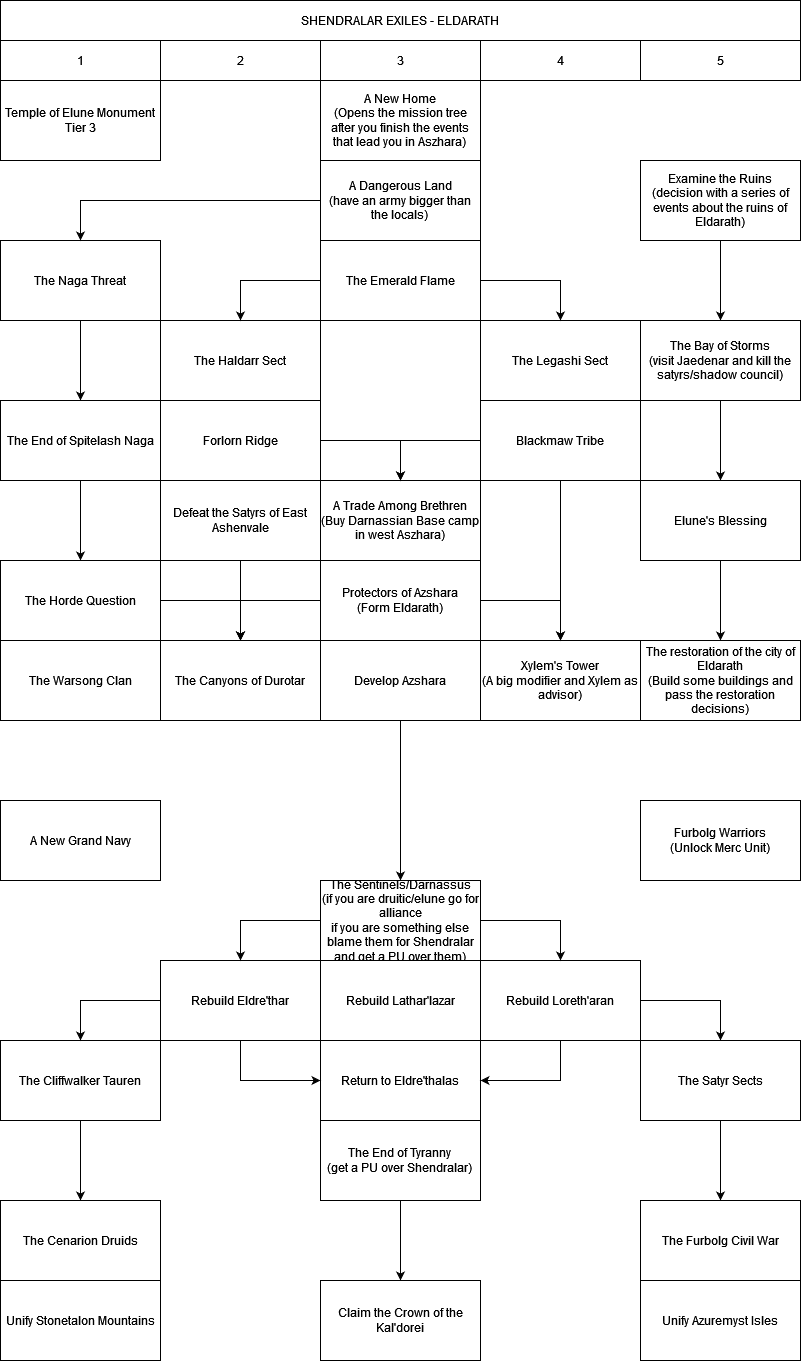

The diagram above was exported from draw.io. Its source (the exported page's mxGraphModel, read from the mxfile embedded in the PNG):
<mxGraphModel dx="881" dy="442" grid="1" gridSize="10" guides="1" tooltips="1" connect="1" arrows="1" fold="1" page="1" pageScale="1" pageWidth="827" pageHeight="1169" math="0" shadow="0">
  <root>
    <mxCell id="0" />
    <mxCell id="1" parent="0" />
    <mxCell id="TmE53nRvDrN-BptpAuwU-1" value="SHENDRALAR EXILES - ELDARATH" style="whiteSpace=wrap;html=1;" parent="1" vertex="1">
      <mxGeometry width="800" height="40" as="geometry" />
    </mxCell>
    <mxCell id="TmE53nRvDrN-BptpAuwU-2" value="1" style="whiteSpace=wrap;html=1;" parent="1" vertex="1">
      <mxGeometry y="40" width="160" height="40" as="geometry" />
    </mxCell>
    <mxCell id="TmE53nRvDrN-BptpAuwU-3" value="2" style="whiteSpace=wrap;html=1;" parent="1" vertex="1">
      <mxGeometry x="160" y="40" width="160" height="40" as="geometry" />
    </mxCell>
    <mxCell id="TmE53nRvDrN-BptpAuwU-4" value="3" style="whiteSpace=wrap;html=1;" parent="1" vertex="1">
      <mxGeometry x="320" y="40" width="160" height="40" as="geometry" />
    </mxCell>
    <mxCell id="TmE53nRvDrN-BptpAuwU-5" value="4" style="whiteSpace=wrap;html=1;" parent="1" vertex="1">
      <mxGeometry x="480" y="40" width="160" height="40" as="geometry" />
    </mxCell>
    <mxCell id="TmE53nRvDrN-BptpAuwU-6" value="5" style="whiteSpace=wrap;html=1;" parent="1" vertex="1">
      <mxGeometry x="640" y="40" width="160" height="40" as="geometry" />
    </mxCell>
    <mxCell id="TmE53nRvDrN-BptpAuwU-7" value="&lt;div&gt;A New Home&lt;/div&gt;&lt;div&gt;(Opens the mission tree after you finish the events that lead you in Aszhara)&lt;br&gt;&lt;/div&gt;" style="whiteSpace=wrap;html=1;" parent="1" vertex="1">
      <mxGeometry x="320" y="80" width="160" height="80" as="geometry" />
    </mxCell>
    <mxCell id="TmE53nRvDrN-BptpAuwU-10" value="" style="edgeStyle=orthogonalEdgeStyle;rounded=0;orthogonalLoop=1;jettySize=auto;html=1;" parent="1" source="TmE53nRvDrN-BptpAuwU-8" target="TmE53nRvDrN-BptpAuwU-9" edge="1">
      <mxGeometry relative="1" as="geometry" />
    </mxCell>
    <mxCell id="TmE53nRvDrN-BptpAuwU-8" value="&lt;div&gt;Examine the Ruins&lt;/div&gt;&lt;div&gt;(decision with a series of events about the ruins of Eldarath)&lt;br&gt;&lt;/div&gt;" style="whiteSpace=wrap;html=1;" parent="1" vertex="1">
      <mxGeometry x="640" y="160" width="160" height="80" as="geometry" />
    </mxCell>
    <mxCell id="TmE53nRvDrN-BptpAuwU-12" value="" style="edgeStyle=orthogonalEdgeStyle;rounded=0;orthogonalLoop=1;jettySize=auto;html=1;" parent="1" source="TmE53nRvDrN-BptpAuwU-9" target="TmE53nRvDrN-BptpAuwU-11" edge="1">
      <mxGeometry relative="1" as="geometry" />
    </mxCell>
    <mxCell id="TmE53nRvDrN-BptpAuwU-9" value="&lt;div&gt;The Bay of Storms&lt;br&gt;&lt;/div&gt;&lt;div&gt;(visit Jaedenar and kill the satyrs/shadow council)&lt;br&gt;&lt;/div&gt;" style="whiteSpace=wrap;html=1;" parent="1" vertex="1">
      <mxGeometry x="640" y="320" width="160" height="80" as="geometry" />
    </mxCell>
    <mxCell id="TmE53nRvDrN-BptpAuwU-14" value="" style="edgeStyle=orthogonalEdgeStyle;rounded=0;orthogonalLoop=1;jettySize=auto;html=1;" parent="1" source="TmE53nRvDrN-BptpAuwU-11" target="TmE53nRvDrN-BptpAuwU-13" edge="1">
      <mxGeometry relative="1" as="geometry" />
    </mxCell>
    <mxCell id="TmE53nRvDrN-BptpAuwU-11" value="Elune's Blessing" style="whiteSpace=wrap;html=1;" parent="1" vertex="1">
      <mxGeometry x="640" y="480" width="160" height="80" as="geometry" />
    </mxCell>
    <mxCell id="TmE53nRvDrN-BptpAuwU-13" value="&lt;div&gt;The restoration of the city of Eldarath&lt;/div&gt;&lt;div&gt;(Build some buildings and pass the restoration decisions)&lt;br&gt;&lt;/div&gt;" style="whiteSpace=wrap;html=1;" parent="1" vertex="1">
      <mxGeometry x="640" y="640" width="160" height="80" as="geometry" />
    </mxCell>
    <mxCell id="TmE53nRvDrN-BptpAuwU-15" value="&lt;div&gt;A Dangerous Land&lt;/div&gt;&lt;div&gt;(have an army bigger than the locals)&lt;br&gt;&lt;/div&gt;" style="whiteSpace=wrap;html=1;" parent="1" vertex="1">
      <mxGeometry x="320" y="160" width="160" height="80" as="geometry" />
    </mxCell>
    <mxCell id="TmE53nRvDrN-BptpAuwU-49" value="&lt;div&gt;Furbolg Warriors&lt;br&gt;&lt;/div&gt;&lt;div&gt;(Unlock Merc Unit)&lt;br&gt;&lt;/div&gt;" style="whiteSpace=wrap;html=1;" parent="1" vertex="1">
      <mxGeometry x="640" y="800" width="160" height="80" as="geometry" />
    </mxCell>
    <mxCell id="TmE53nRvDrN-BptpAuwU-61" value="" style="edgeStyle=orthogonalEdgeStyle;rounded=0;orthogonalLoop=1;jettySize=auto;html=1;exitX=0.5;exitY=1;exitDx=0;exitDy=0;" parent="1" source="jluBYXOuB6o8Btmh3xDz-59" target="TmE53nRvDrN-BptpAuwU-52" edge="1">
      <mxGeometry relative="1" as="geometry">
        <mxPoint x="400" y="800" as="sourcePoint" />
      </mxGeometry>
    </mxCell>
    <mxCell id="TmE53nRvDrN-BptpAuwU-52" value="&lt;div&gt;The Sentinels/Darnassus&lt;/div&gt;&lt;div&gt;(if you are druitic/elune go for alliance&lt;/div&gt;&lt;div&gt;if you are something else blame them for Shendralar and get a PU over them)&lt;br&gt;&lt;/div&gt;" style="whiteSpace=wrap;html=1;" parent="1" vertex="1">
      <mxGeometry x="320" y="880" width="160" height="80" as="geometry" />
    </mxCell>
    <mxCell id="TmE53nRvDrN-BptpAuwU-57" value="A New Grand Navy" style="whiteSpace=wrap;html=1;" parent="1" vertex="1">
      <mxGeometry y="800" width="160" height="80" as="geometry" />
    </mxCell>
    <mxCell id="TmE53nRvDrN-BptpAuwU-62" value="Rebuild Lathar'lazar" style="whiteSpace=wrap;html=1;" parent="1" vertex="1">
      <mxGeometry x="320" y="960" width="160" height="80" as="geometry" />
    </mxCell>
    <mxCell id="TmE53nRvDrN-BptpAuwU-64" value="Rebuild Loreth'aran" style="whiteSpace=wrap;html=1;" parent="1" vertex="1">
      <mxGeometry x="480" y="960" width="160" height="80" as="geometry" />
    </mxCell>
    <mxCell id="TmE53nRvDrN-BptpAuwU-65" value="Rebuild Eldre'thar" style="whiteSpace=wrap;html=1;" parent="1" vertex="1">
      <mxGeometry x="160" y="960" width="160" height="80" as="geometry" />
    </mxCell>
    <mxCell id="TmE53nRvDrN-BptpAuwU-66" value="Return to Eldre'thalas" style="whiteSpace=wrap;html=1;" parent="1" vertex="1">
      <mxGeometry x="320" y="1040" width="160" height="80" as="geometry" />
    </mxCell>
    <mxCell id="TmE53nRvDrN-BptpAuwU-67" value="" style="endArrow=classic;html=1;rounded=0;exitX=0;exitY=0.5;exitDx=0;exitDy=0;entryX=0.5;entryY=0;entryDx=0;entryDy=0;" parent="1" source="TmE53nRvDrN-BptpAuwU-52" target="TmE53nRvDrN-BptpAuwU-65" edge="1">
      <mxGeometry width="50" height="50" relative="1" as="geometry">
        <mxPoint x="350" y="1070" as="sourcePoint" />
        <mxPoint x="400" y="1020" as="targetPoint" />
        <Array as="points">
          <mxPoint x="240" y="920" />
        </Array>
      </mxGeometry>
    </mxCell>
    <mxCell id="TmE53nRvDrN-BptpAuwU-68" value="" style="endArrow=classic;html=1;rounded=0;exitX=1;exitY=0.5;exitDx=0;exitDy=0;entryX=0.5;entryY=0;entryDx=0;entryDy=0;" parent="1" source="TmE53nRvDrN-BptpAuwU-52" target="TmE53nRvDrN-BptpAuwU-64" edge="1">
      <mxGeometry width="50" height="50" relative="1" as="geometry">
        <mxPoint x="350" y="1070" as="sourcePoint" />
        <mxPoint x="400" y="1020" as="targetPoint" />
        <Array as="points">
          <mxPoint x="560" y="920" />
        </Array>
      </mxGeometry>
    </mxCell>
    <mxCell id="TmE53nRvDrN-BptpAuwU-69" value="" style="endArrow=classic;html=1;rounded=0;exitX=0.5;exitY=1;exitDx=0;exitDy=0;entryX=0;entryY=0.5;entryDx=0;entryDy=0;" parent="1" source="TmE53nRvDrN-BptpAuwU-65" target="TmE53nRvDrN-BptpAuwU-66" edge="1">
      <mxGeometry width="50" height="50" relative="1" as="geometry">
        <mxPoint x="350" y="1070" as="sourcePoint" />
        <mxPoint x="400" y="1020" as="targetPoint" />
        <Array as="points">
          <mxPoint x="240" y="1080" />
        </Array>
      </mxGeometry>
    </mxCell>
    <mxCell id="TmE53nRvDrN-BptpAuwU-70" value="" style="endArrow=classic;html=1;rounded=0;exitX=0.5;exitY=1;exitDx=0;exitDy=0;entryX=1;entryY=0.5;entryDx=0;entryDy=0;" parent="1" source="TmE53nRvDrN-BptpAuwU-64" target="TmE53nRvDrN-BptpAuwU-66" edge="1">
      <mxGeometry width="50" height="50" relative="1" as="geometry">
        <mxPoint x="350" y="1070" as="sourcePoint" />
        <mxPoint x="400" y="1020" as="targetPoint" />
        <Array as="points">
          <mxPoint x="560" y="1080" />
        </Array>
      </mxGeometry>
    </mxCell>
    <mxCell id="TmE53nRvDrN-BptpAuwU-82" value="" style="edgeStyle=orthogonalEdgeStyle;rounded=0;orthogonalLoop=1;jettySize=auto;html=1;" parent="1" source="TmE53nRvDrN-BptpAuwU-71" target="TmE53nRvDrN-BptpAuwU-72" edge="1">
      <mxGeometry relative="1" as="geometry" />
    </mxCell>
    <mxCell id="TmE53nRvDrN-BptpAuwU-71" value="&lt;div&gt;The End of Tyranny&lt;/div&gt;&lt;div&gt;(get a PU over Shendralar)&lt;br&gt;&lt;/div&gt;" style="whiteSpace=wrap;html=1;" parent="1" vertex="1">
      <mxGeometry x="320" y="1120" width="160" height="80" as="geometry" />
    </mxCell>
    <mxCell id="TmE53nRvDrN-BptpAuwU-72" value="&lt;div&gt;Claim the Crown of the Kal'dorei&lt;/div&gt;" style="whiteSpace=wrap;html=1;" parent="1" vertex="1">
      <mxGeometry x="320" y="1280" width="160" height="80" as="geometry" />
    </mxCell>
    <mxCell id="TmE53nRvDrN-BptpAuwU-76" value="" style="edgeStyle=orthogonalEdgeStyle;rounded=0;orthogonalLoop=1;jettySize=auto;html=1;" parent="1" source="TmE53nRvDrN-BptpAuwU-73" target="TmE53nRvDrN-BptpAuwU-75" edge="1">
      <mxGeometry relative="1" as="geometry" />
    </mxCell>
    <mxCell id="TmE53nRvDrN-BptpAuwU-73" value="The Satyr Sects" style="whiteSpace=wrap;html=1;" parent="1" vertex="1">
      <mxGeometry x="640" y="1040" width="160" height="80" as="geometry" />
    </mxCell>
    <mxCell id="TmE53nRvDrN-BptpAuwU-74" value="" style="endArrow=classic;html=1;rounded=0;exitX=1;exitY=0.5;exitDx=0;exitDy=0;entryX=0.5;entryY=0;entryDx=0;entryDy=0;" parent="1" source="TmE53nRvDrN-BptpAuwU-64" target="TmE53nRvDrN-BptpAuwU-73" edge="1">
      <mxGeometry width="50" height="50" relative="1" as="geometry">
        <mxPoint x="350" y="1040" as="sourcePoint" />
        <mxPoint x="400" y="990" as="targetPoint" />
        <Array as="points">
          <mxPoint x="720" y="1000" />
        </Array>
      </mxGeometry>
    </mxCell>
    <mxCell id="TmE53nRvDrN-BptpAuwU-75" value="The Furbolg Civil War" style="whiteSpace=wrap;html=1;" parent="1" vertex="1">
      <mxGeometry x="640" y="1200" width="160" height="80" as="geometry" />
    </mxCell>
    <mxCell id="TmE53nRvDrN-BptpAuwU-80" value="" style="edgeStyle=orthogonalEdgeStyle;rounded=0;orthogonalLoop=1;jettySize=auto;html=1;" parent="1" source="TmE53nRvDrN-BptpAuwU-77" target="TmE53nRvDrN-BptpAuwU-79" edge="1">
      <mxGeometry relative="1" as="geometry" />
    </mxCell>
    <mxCell id="TmE53nRvDrN-BptpAuwU-77" value="The Cliffwalker Tauren" style="whiteSpace=wrap;html=1;" parent="1" vertex="1">
      <mxGeometry y="1040" width="160" height="80" as="geometry" />
    </mxCell>
    <mxCell id="TmE53nRvDrN-BptpAuwU-78" value="" style="endArrow=classic;html=1;rounded=0;exitX=0;exitY=0.5;exitDx=0;exitDy=0;entryX=0.5;entryY=0;entryDx=0;entryDy=0;" parent="1" source="TmE53nRvDrN-BptpAuwU-65" target="TmE53nRvDrN-BptpAuwU-77" edge="1">
      <mxGeometry width="50" height="50" relative="1" as="geometry">
        <mxPoint x="350" y="1160" as="sourcePoint" />
        <mxPoint x="400" y="1110" as="targetPoint" />
        <Array as="points">
          <mxPoint x="80" y="1000" />
        </Array>
      </mxGeometry>
    </mxCell>
    <mxCell id="TmE53nRvDrN-BptpAuwU-79" value="The Cenarion Druids" style="whiteSpace=wrap;html=1;" parent="1" vertex="1">
      <mxGeometry y="1200" width="160" height="80" as="geometry" />
    </mxCell>
    <mxCell id="TmE53nRvDrN-BptpAuwU-81" value="Unify Stonetalon Mountains" style="whiteSpace=wrap;html=1;" parent="1" vertex="1">
      <mxGeometry y="1280" width="160" height="80" as="geometry" />
    </mxCell>
    <mxCell id="TmE53nRvDrN-BptpAuwU-83" value="Unify Azuremyst Isles" style="whiteSpace=wrap;html=1;" parent="1" vertex="1">
      <mxGeometry x="640" y="1280" width="160" height="80" as="geometry" />
    </mxCell>
    <mxCell id="jluBYXOuB6o8Btmh3xDz-33" value="The Emerald Flame" style="whiteSpace=wrap;html=1;" vertex="1" parent="1">
      <mxGeometry x="320" y="240" width="160" height="80" as="geometry" />
    </mxCell>
    <mxCell id="jluBYXOuB6o8Btmh3xDz-34" value="The Legashi Sect" style="whiteSpace=wrap;html=1;" vertex="1" parent="1">
      <mxGeometry x="480" y="320" width="160" height="80" as="geometry" />
    </mxCell>
    <mxCell id="jluBYXOuB6o8Btmh3xDz-35" value="The Haldarr Sect" style="whiteSpace=wrap;html=1;" vertex="1" parent="1">
      <mxGeometry x="160" y="320" width="160" height="80" as="geometry" />
    </mxCell>
    <mxCell id="jluBYXOuB6o8Btmh3xDz-36" value="" style="endArrow=classic;html=1;rounded=0;exitX=0;exitY=0.5;exitDx=0;exitDy=0;entryX=0.5;entryY=0;entryDx=0;entryDy=0;" edge="1" parent="1" source="jluBYXOuB6o8Btmh3xDz-33" target="jluBYXOuB6o8Btmh3xDz-35">
      <mxGeometry width="50" height="50" relative="1" as="geometry">
        <mxPoint x="390" y="390" as="sourcePoint" />
        <mxPoint x="440" y="340" as="targetPoint" />
        <Array as="points">
          <mxPoint x="240" y="280" />
        </Array>
      </mxGeometry>
    </mxCell>
    <mxCell id="jluBYXOuB6o8Btmh3xDz-38" value="" style="endArrow=classic;html=1;rounded=0;exitX=1;exitY=0.5;exitDx=0;exitDy=0;entryX=0.5;entryY=0;entryDx=0;entryDy=0;" edge="1" parent="1" source="jluBYXOuB6o8Btmh3xDz-33" target="jluBYXOuB6o8Btmh3xDz-34">
      <mxGeometry width="50" height="50" relative="1" as="geometry">
        <mxPoint x="390" y="390" as="sourcePoint" />
        <mxPoint x="440" y="340" as="targetPoint" />
        <Array as="points">
          <mxPoint x="560" y="280" />
        </Array>
      </mxGeometry>
    </mxCell>
    <mxCell id="jluBYXOuB6o8Btmh3xDz-62" value="" style="edgeStyle=orthogonalEdgeStyle;rounded=0;orthogonalLoop=1;jettySize=auto;html=1;entryX=0.5;entryY=0;entryDx=0;entryDy=0;" edge="1" parent="1" source="jluBYXOuB6o8Btmh3xDz-39" target="jluBYXOuB6o8Btmh3xDz-60">
      <mxGeometry relative="1" as="geometry">
        <mxPoint x="560" y="570" as="targetPoint" />
      </mxGeometry>
    </mxCell>
    <mxCell id="jluBYXOuB6o8Btmh3xDz-39" value="Blackmaw Tribe" style="whiteSpace=wrap;html=1;" vertex="1" parent="1">
      <mxGeometry x="480" y="400" width="160" height="80" as="geometry" />
    </mxCell>
    <mxCell id="jluBYXOuB6o8Btmh3xDz-43" value="" style="edgeStyle=orthogonalEdgeStyle;rounded=0;orthogonalLoop=1;jettySize=auto;html=1;" edge="1" parent="1" source="jluBYXOuB6o8Btmh3xDz-40" target="jluBYXOuB6o8Btmh3xDz-42">
      <mxGeometry relative="1" as="geometry" />
    </mxCell>
    <mxCell id="jluBYXOuB6o8Btmh3xDz-40" value="The Naga Threat" style="whiteSpace=wrap;html=1;" vertex="1" parent="1">
      <mxGeometry y="240" width="160" height="80" as="geometry" />
    </mxCell>
    <mxCell id="jluBYXOuB6o8Btmh3xDz-41" value="" style="endArrow=classic;html=1;rounded=0;exitX=0;exitY=0.5;exitDx=0;exitDy=0;entryX=0.5;entryY=0;entryDx=0;entryDy=0;" edge="1" parent="1" source="TmE53nRvDrN-BptpAuwU-15" target="jluBYXOuB6o8Btmh3xDz-40">
      <mxGeometry width="50" height="50" relative="1" as="geometry">
        <mxPoint x="390" y="390" as="sourcePoint" />
        <mxPoint x="440" y="340" as="targetPoint" />
        <Array as="points">
          <mxPoint x="80" y="200" />
        </Array>
      </mxGeometry>
    </mxCell>
    <mxCell id="jluBYXOuB6o8Btmh3xDz-53" value="" style="edgeStyle=orthogonalEdgeStyle;rounded=0;orthogonalLoop=1;jettySize=auto;html=1;" edge="1" parent="1" source="jluBYXOuB6o8Btmh3xDz-42" target="jluBYXOuB6o8Btmh3xDz-52">
      <mxGeometry relative="1" as="geometry" />
    </mxCell>
    <mxCell id="jluBYXOuB6o8Btmh3xDz-42" value="The End of Spitelash Naga" style="whiteSpace=wrap;html=1;" vertex="1" parent="1">
      <mxGeometry y="400" width="160" height="80" as="geometry" />
    </mxCell>
    <mxCell id="jluBYXOuB6o8Btmh3xDz-44" value="Forlorn Ridge" style="whiteSpace=wrap;html=1;" vertex="1" parent="1">
      <mxGeometry x="160" y="400" width="160" height="80" as="geometry" />
    </mxCell>
    <mxCell id="jluBYXOuB6o8Btmh3xDz-45" value="&lt;div&gt;A Trade Among Brethren&lt;/div&gt;&lt;div&gt;(Buy Darnassian Base camp in west Aszhara)&lt;br&gt;&lt;/div&gt;" style="whiteSpace=wrap;html=1;" vertex="1" parent="1">
      <mxGeometry x="320" y="480" width="160" height="80" as="geometry" />
    </mxCell>
    <mxCell id="jluBYXOuB6o8Btmh3xDz-46" value="" style="endArrow=classic;html=1;rounded=0;exitX=1;exitY=0.5;exitDx=0;exitDy=0;entryX=0.5;entryY=0;entryDx=0;entryDy=0;" edge="1" parent="1" source="jluBYXOuB6o8Btmh3xDz-44" target="jluBYXOuB6o8Btmh3xDz-45">
      <mxGeometry width="50" height="50" relative="1" as="geometry">
        <mxPoint x="400" y="540" as="sourcePoint" />
        <mxPoint x="450" y="490" as="targetPoint" />
        <Array as="points">
          <mxPoint x="400" y="440" />
        </Array>
      </mxGeometry>
    </mxCell>
    <mxCell id="jluBYXOuB6o8Btmh3xDz-47" value="" style="endArrow=classic;html=1;rounded=0;exitX=0;exitY=0.5;exitDx=0;exitDy=0;entryX=0.5;entryY=0;entryDx=0;entryDy=0;" edge="1" parent="1" source="jluBYXOuB6o8Btmh3xDz-39" target="jluBYXOuB6o8Btmh3xDz-45">
      <mxGeometry width="50" height="50" relative="1" as="geometry">
        <mxPoint x="400" y="540" as="sourcePoint" />
        <mxPoint x="450" y="490" as="targetPoint" />
        <Array as="points">
          <mxPoint x="400" y="440" />
        </Array>
      </mxGeometry>
    </mxCell>
    <mxCell id="jluBYXOuB6o8Btmh3xDz-48" value="&lt;div&gt;Protectors of Azshara&lt;/div&gt;&lt;div&gt;(Form Eldarath)&lt;br&gt;&lt;/div&gt;" style="whiteSpace=wrap;html=1;" vertex="1" parent="1">
      <mxGeometry x="320" y="560" width="160" height="80" as="geometry" />
    </mxCell>
    <mxCell id="jluBYXOuB6o8Btmh3xDz-49" value="Temple of Elune Monument Tier 3" style="whiteSpace=wrap;html=1;" vertex="1" parent="1">
      <mxGeometry y="80" width="160" height="80" as="geometry" />
    </mxCell>
    <mxCell id="jluBYXOuB6o8Btmh3xDz-56" value="" style="edgeStyle=orthogonalEdgeStyle;rounded=0;orthogonalLoop=1;jettySize=auto;html=1;exitX=1;exitY=0.5;exitDx=0;exitDy=0;" edge="1" parent="1" source="jluBYXOuB6o8Btmh3xDz-52" target="jluBYXOuB6o8Btmh3xDz-55">
      <mxGeometry relative="1" as="geometry" />
    </mxCell>
    <mxCell id="jluBYXOuB6o8Btmh3xDz-57" value="" style="edgeStyle=orthogonalEdgeStyle;rounded=0;orthogonalLoop=1;jettySize=auto;html=1;exitX=0;exitY=0.5;exitDx=0;exitDy=0;" edge="1" parent="1" source="jluBYXOuB6o8Btmh3xDz-48" target="jluBYXOuB6o8Btmh3xDz-55">
      <mxGeometry relative="1" as="geometry" />
    </mxCell>
    <mxCell id="jluBYXOuB6o8Btmh3xDz-58" value="" style="edgeStyle=orthogonalEdgeStyle;rounded=0;orthogonalLoop=1;jettySize=auto;html=1;" edge="1" parent="1" source="jluBYXOuB6o8Btmh3xDz-51" target="jluBYXOuB6o8Btmh3xDz-55">
      <mxGeometry relative="1" as="geometry" />
    </mxCell>
    <mxCell id="jluBYXOuB6o8Btmh3xDz-51" value="Defeat the Satyrs of East Ashenvale" style="whiteSpace=wrap;html=1;" vertex="1" parent="1">
      <mxGeometry x="160" y="480" width="160" height="80" as="geometry" />
    </mxCell>
    <mxCell id="jluBYXOuB6o8Btmh3xDz-52" value="The Horde Question" style="whiteSpace=wrap;html=1;" vertex="1" parent="1">
      <mxGeometry y="560" width="160" height="80" as="geometry" />
    </mxCell>
    <mxCell id="jluBYXOuB6o8Btmh3xDz-54" value="The Warsong Clan" style="whiteSpace=wrap;html=1;" vertex="1" parent="1">
      <mxGeometry y="640" width="160" height="80" as="geometry" />
    </mxCell>
    <mxCell id="jluBYXOuB6o8Btmh3xDz-55" value="The Canyons of Durotar" style="whiteSpace=wrap;html=1;" vertex="1" parent="1">
      <mxGeometry x="160" y="640" width="160" height="80" as="geometry" />
    </mxCell>
    <mxCell id="jluBYXOuB6o8Btmh3xDz-59" value="Develop Azshara" style="whiteSpace=wrap;html=1;" vertex="1" parent="1">
      <mxGeometry x="320" y="640" width="160" height="80" as="geometry" />
    </mxCell>
    <mxCell id="jluBYXOuB6o8Btmh3xDz-60" value="&lt;div&gt;Xylem's Tower&lt;/div&gt;(A big modifier and Xylem as advisor)" style="whiteSpace=wrap;html=1;" vertex="1" parent="1">
      <mxGeometry x="480" y="640" width="160" height="80" as="geometry" />
    </mxCell>
    <mxCell id="jluBYXOuB6o8Btmh3xDz-63" value="" style="endArrow=classic;html=1;rounded=0;exitX=1;exitY=0.5;exitDx=0;exitDy=0;entryX=0.5;entryY=0;entryDx=0;entryDy=0;" edge="1" parent="1" source="jluBYXOuB6o8Btmh3xDz-48" target="jluBYXOuB6o8Btmh3xDz-60">
      <mxGeometry width="50" height="50" relative="1" as="geometry">
        <mxPoint x="470" y="660" as="sourcePoint" />
        <mxPoint x="520" y="610" as="targetPoint" />
        <Array as="points">
          <mxPoint x="560" y="600" />
        </Array>
      </mxGeometry>
    </mxCell>
  </root>
</mxGraphModel>